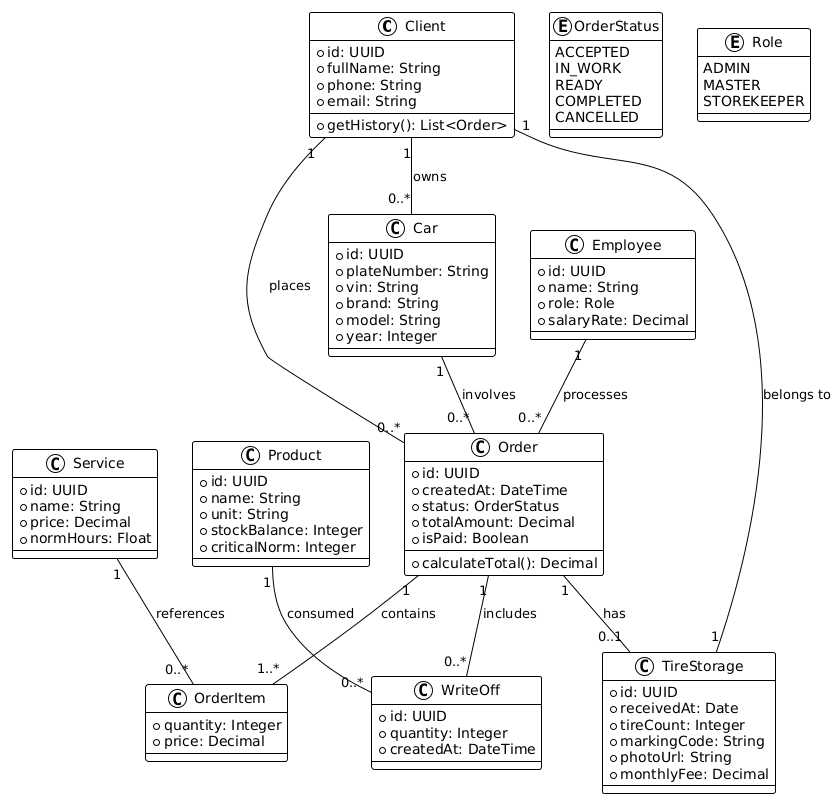

The diagram above was rendered by PlantUML. Its source (embedded in the PNG):
@startuml
!theme plain

class Client {
  +id: UUID
  +fullName: String
  +phone: String
  +email: String
  +getHistory(): List<Order>
}

class Car {
  +id: UUID
  +plateNumber: String
  +vin: String
  +brand: String
  +model: String
  +year: Integer
}

class Order {
  +id: UUID
  +createdAt: DateTime
  +status: OrderStatus
  +totalAmount: Decimal
  +isPaid: Boolean
  +calculateTotal(): Decimal
}

enum OrderStatus {
  ACCEPTED
  IN_WORK
  READY
  COMPLETED
  CANCELLED
}

class Service {
  +id: UUID
  +name: String
  +price: Decimal
  +normHours: Float
}

class OrderItem {
  +quantity: Integer
  +price: Decimal
}

class TireStorage {
  +id: UUID
  +receivedAt: Date
  +tireCount: Integer
  +markingCode: String
  +photoUrl: String
  +monthlyFee: Decimal
}

class Product {
  +id: UUID
  +name: String
  +unit: String
  +stockBalance: Integer
  +criticalNorm: Integer
}

class WriteOff {
  +id: UUID
  +quantity: Integer
  +createdAt: DateTime
}

class Employee {
  +id: UUID
  +name: String
  +role: Role
  +salaryRate: Decimal
}

enum Role {
  ADMIN
  MASTER
  STOREKEEPER
}

Client "1" -- "0..*" Car : owns
Client "1" -- "0..*" Order : places
Car "1" -- "0..*" Order : involves
Order "1" -- "1..*" OrderItem : contains
Service "1" -- "0..*" OrderItem : references
Order "1" -- "0..1" TireStorage : has
TireStorage "1" -- "1" Client : belongs to
Order "1" -- "0..*" WriteOff : includes
Product "1" -- "0..*" WriteOff : consumed
Employee "1" -- "0..*" Order : processes
@enduml